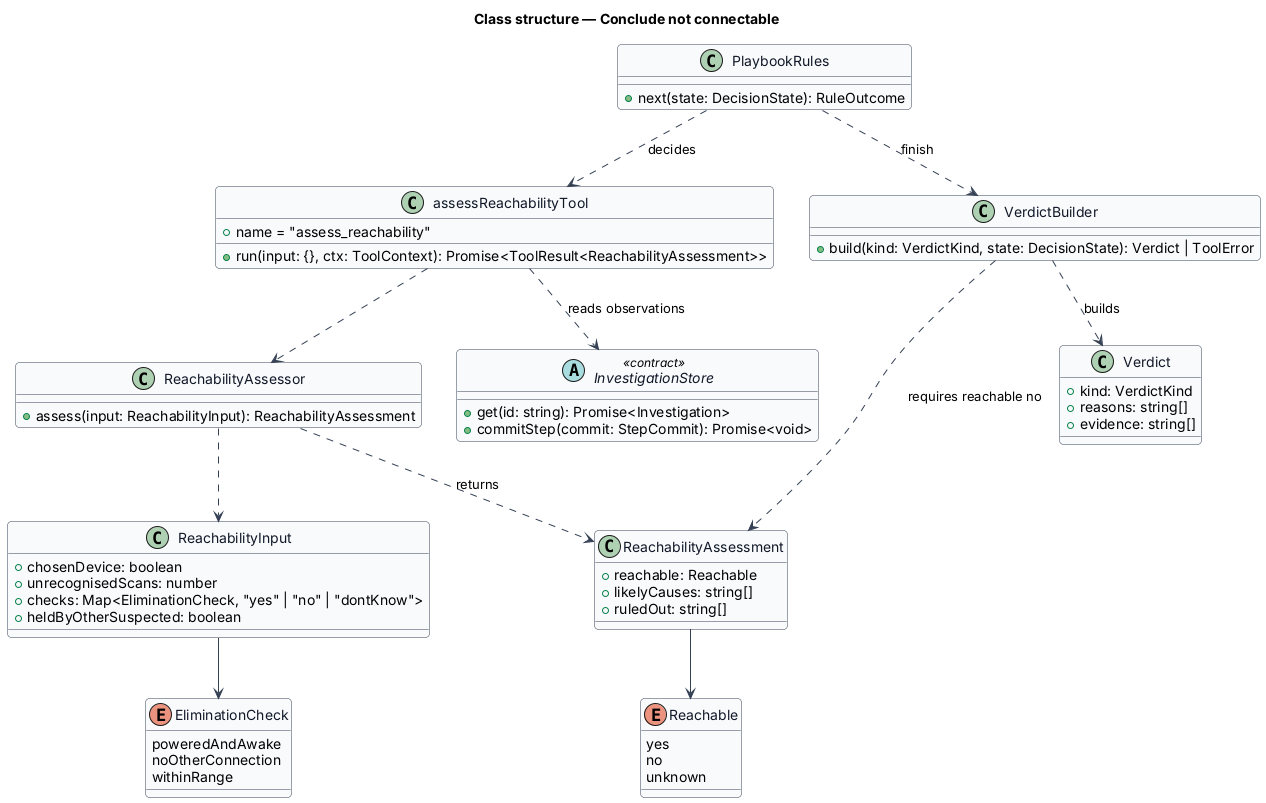

The diagram above was rendered by PlantUML. Its source (embedded in the PNG):
@startuml
' --- shared skin header ---
skinparam backgroundColor #FFFFFF
skinparam shadowing false
skinparam roundcorner 8
skinparam defaultFontName Arial
skinparam ArrowColor #344054
skinparam class {
  BorderColor #344054
  FontColor #101828
  BackgroundColor #F9FAFB
}
' --------------------------
title Class structure — Conclude not connectable

enum Reachable {
  yes
  no
  unknown
}

enum EliminationCheck {
  poweredAndAwake
  noOtherConnection
  withinRange
}

class ReachabilityInput {
  +chosenDevice: boolean
  +unrecognisedScans: number
  +checks: Map<EliminationCheck, "yes" | "no" | "dontKnow">
  +heldByOtherSuspected: boolean
}

class ReachabilityAssessment {
  +reachable: Reachable
  +likelyCauses: string[]
  +ruledOut: string[]
}

class ReachabilityAssessor {
  +assess(input: ReachabilityInput): ReachabilityAssessment
}

class assessReachabilityTool {
  +name = "assess_reachability"
  +run(input: {}, ctx: ToolContext): Promise<ToolResult<ReachabilityAssessment>>
}

class PlaybookRules {
  +next(state: DecisionState): RuleOutcome
}

class VerdictBuilder {
  +build(kind: VerdictKind, state: DecisionState): Verdict | ToolError
}

class Verdict {
  +kind: VerdictKind
  +reasons: string[]
  +evidence: string[]
}

abstract class InvestigationStore <<contract>> {
  +get(id: string): Promise<Investigation>
  +commitStep(commit: StepCommit): Promise<void>
}

assessReachabilityTool ..> InvestigationStore : reads observations
assessReachabilityTool ..> ReachabilityAssessor
ReachabilityAssessor ..> ReachabilityInput
ReachabilityAssessor ..> ReachabilityAssessment : returns
ReachabilityInput --> EliminationCheck
ReachabilityAssessment --> Reachable
PlaybookRules ..> assessReachabilityTool : decides
PlaybookRules ..> VerdictBuilder : finish
VerdictBuilder ..> ReachabilityAssessment : requires reachable no
VerdictBuilder ..> Verdict : builds
@enduml